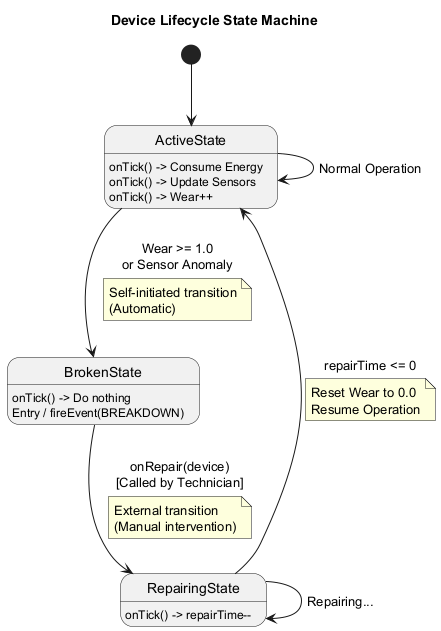

The diagram above was rendered by PlantUML. Its source (embedded in the PNG):
@startuml Pattern State state
title Device Lifecycle State Machine
hide empty description

' States
state "ActiveState" as Active {
  Active : onTick() -> Consume Energy
  Active : onTick() -> Update Sensors
  Active : onTick() -> Wear++
}

state "BrokenState" as Broken {
  Broken : onTick() -> Do nothing
  Broken : Entry / fireEvent(BREAKDOWN)
}

state "RepairingState" as Repair {
  Repair : onTick() -> repairTime--
}

' Transitions
[*] --> Active

Active --> Active : Normal Operation

Active --> Broken : Wear >= 1.0\nor Sensor Anomaly
note on link
  Self-initiated transition
  (Automatic)
end note

Broken --> Repair : onRepair(device)\n[Called by Technician]
note on link
  External transition
  (Manual intervention)
end note

Repair --> Repair : Repairing...

Repair --> Active : repairTime <= 0
note on link
  Reset Wear to 0.0
  Resume Operation
end note

@enduml